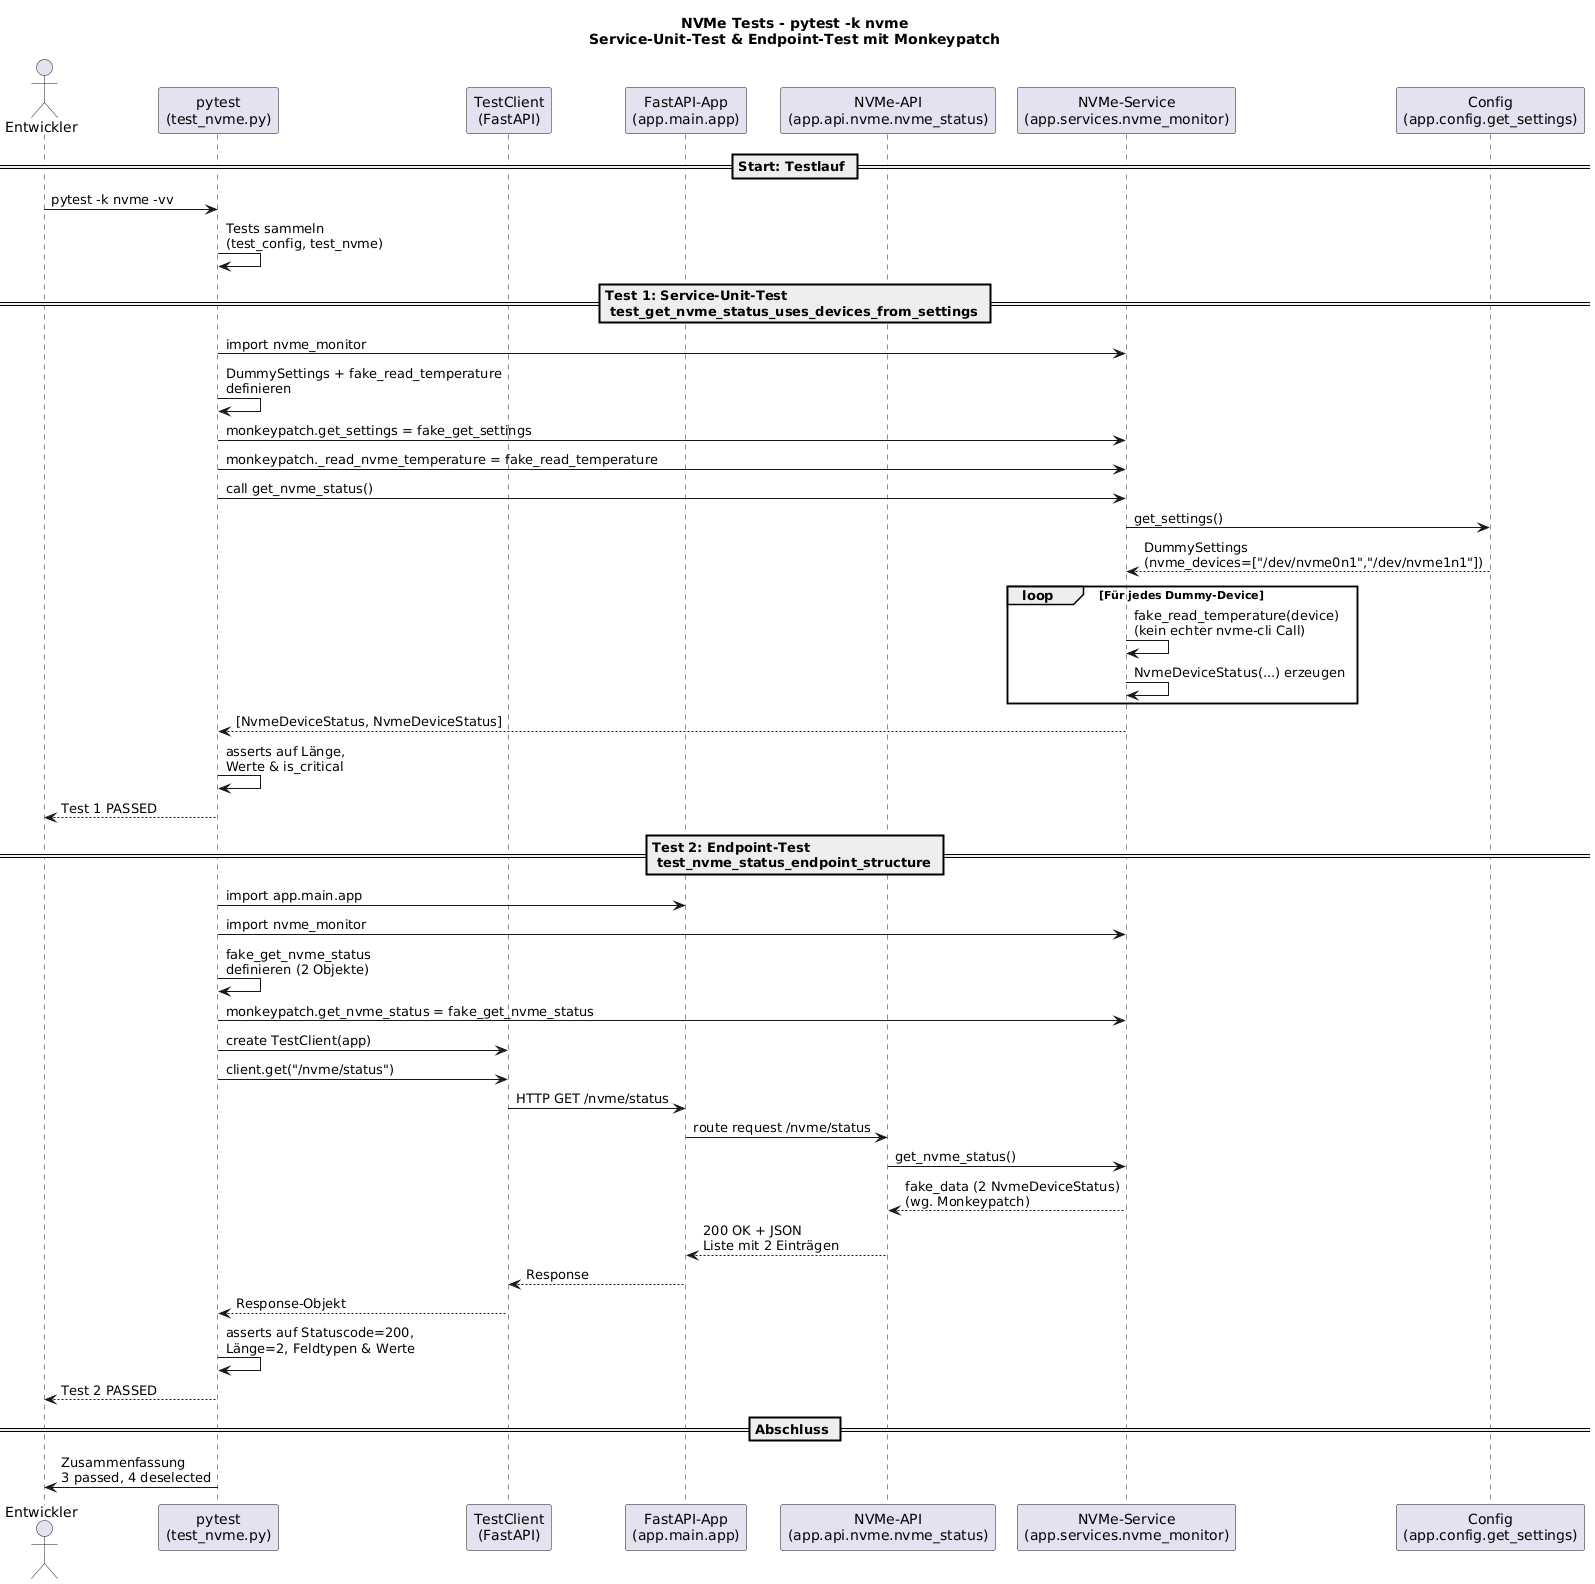

The diagram above was rendered by PlantUML. Its source (embedded in the PNG):
@startuml
title NVMe Tests - pytest -k nvme\nService-Unit-Test & Endpoint-Test mit Monkeypatch

actor "Entwickler" as Dev
participant "pytest\n(test_nvme.py)" as Pytest
participant "TestClient\n(FastAPI)" as Client
participant "FastAPI-App\n(app.main.app)" as App
participant "NVMe-API\n(app.api.nvme.nvme_status)" as Api
participant "NVMe-Service\n(app.services.nvme_monitor)" as Service
participant "Config\n(app.config.get_settings)" as Config

== Start: Testlauf ==

Dev -> Pytest : pytest -k nvme -vv
Pytest -> Pytest : Tests sammeln\n(test_config, test_nvme)

== Test 1: Service-Unit-Test\n test_get_nvme_status_uses_devices_from_settings ==

Pytest -> Service : import nvme_monitor
Pytest -> Pytest : DummySettings + fake_read_temperature\ndefinieren

Pytest -> Service : monkeypatch.get_settings = fake_get_settings
Pytest -> Service : monkeypatch._read_nvme_temperature = fake_read_temperature

Pytest -> Service : call get_nvme_status()
Service -> Config : get_settings()
Config --> Service : DummySettings\n(nvme_devices=["/dev/nvme0n1","/dev/nvme1n1"])

loop Für jedes Dummy-Device
    Service -> Service : fake_read_temperature(device)\n(kein echter nvme-cli Call)
    Service -> Service : NvmeDeviceStatus(...) erzeugen
end

Service --> Pytest : [NvmeDeviceStatus, NvmeDeviceStatus]
Pytest -> Pytest : asserts auf Länge,\nWerte & is_critical

Pytest --> Dev : Test 1 PASSED

== Test 2: Endpoint-Test\n test_nvme_status_endpoint_structure ==

Pytest -> App : import app.main.app
Pytest -> Service : import nvme_monitor
Pytest -> Pytest : fake_get_nvme_status\ndefinieren (2 Objekte)

Pytest -> Service : monkeypatch.get_nvme_status = fake_get_nvme_status

Pytest -> Client : create TestClient(app)
Pytest -> Client : client.get("/nvme/status")

Client -> App : HTTP GET /nvme/status
App -> Api : route request /nvme/status

Api -> Service : get_nvme_status()
Service --> Api : fake_data (2 NvmeDeviceStatus)\n(wg. Monkeypatch)

Api --> App : 200 OK + JSON\nListe mit 2 Einträgen
App --> Client : Response

Client --> Pytest : Response-Objekt
Pytest -> Pytest : asserts auf Statuscode=200,\nLänge=2, Feldtypen & Werte

Pytest --> Dev : Test 2 PASSED

== Abschluss ==

Pytest -> Dev : Zusammenfassung\n3 passed, 4 deselected
@enduml